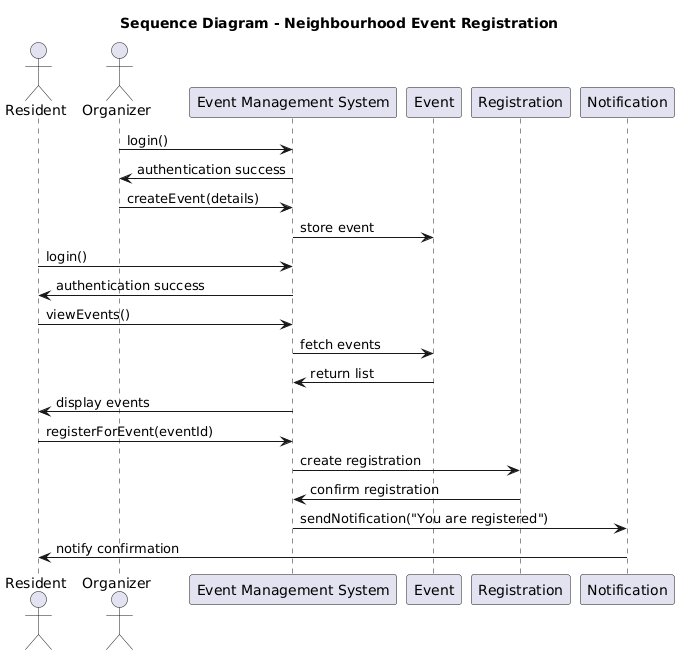

The diagram above was rendered by PlantUML. Its source (embedded in the PNG):
@startuml
title Sequence Diagram - Neighbourhood Event Registration

actor Resident
actor Organizer
participant "Event Management System" as EMS
participant "Event" as Event
participant "Registration" as Registration
participant "Notification" as Notification

Organizer -> EMS : login()
EMS -> Organizer : authentication success

Organizer -> EMS : createEvent(details)
EMS -> Event : store event

Resident -> EMS : login()
EMS -> Resident : authentication success

Resident -> EMS : viewEvents()
EMS -> Event : fetch events
Event -> EMS : return list
EMS -> Resident : display events

Resident -> EMS : registerForEvent(eventId)
EMS -> Registration : create registration
Registration -> EMS : confirm registration
EMS -> Notification : sendNotification("You are registered")
Notification -> Resident : notify confirmation
@enduml